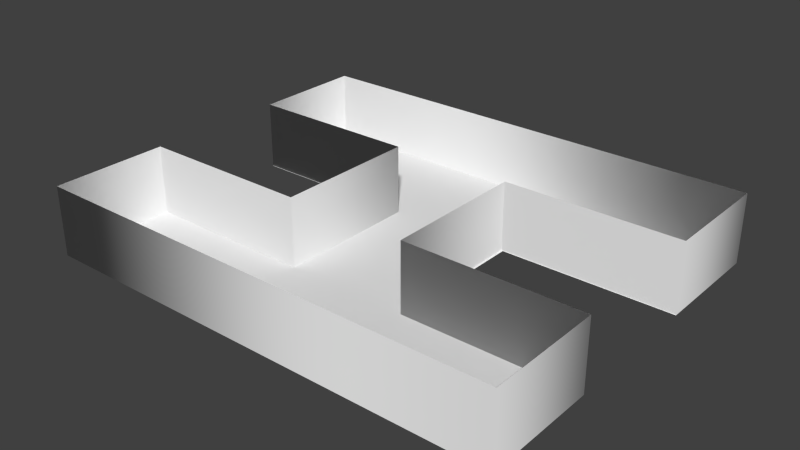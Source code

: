 # Source: bigger_Hydrogen_text_map.blend  (saved by Blender 2.61.0; exported with 4.5.12 LTS)
import bpy
from mathutils import Matrix  # noqa: F401  (used for matrix-valued properties, if any)

bpy.ops.wm.read_factory_settings(use_empty=True)
scene = bpy.context.scene
scene.name = 'Scene'

# ---- collections
col_collection_1 = bpy.data.collections.new('Collection 1'); scene.collection.children.link(col_collection_1)

# ---- world
world_world = bpy.data.worlds.new('World'); scene.world = world_world
world_world.color = (0.05088, 0.05088, 0.05088)
world_world.use_sun_shadow = False
world_world.sun_shadow_jitter_overblur = 0.0
world_world.cycles.sampling_method = 'MANUAL'
world_world.cycles.sample_map_resolution = 256

# ---- meshes
me_mesh_001 = bpy.data.meshes.new('Mesh.001')
me_mesh_001.from_pydata([(0.2953, -8.708e-08, -0.0678), (0.2953, 0.2512, -0.0678), (0.173, 0.2512, -0.0678), (0.173, 0.0, -0.0678), (0.075, 0.0, -0.0678), (0.075, 0.682, -0.0678), (0.173, 0.682, -0.0678), (0.173, 0.4316, -0.0678), (0.2953, 0.4316, -0.0678), (0.2953, 0.682, -0.0678), (0.3933, 0.682, -0.0678), (0.3933, -8.708e-08, -0.0678), (0.2957, 3.986e-08, -0.0678), (0.2957, 3.986e-08, 0.0322), (0.2957, 0.2535, -0.0678), (0.2957, 0.2535, 0.0322), (0.173, 0.2535, -0.0678), (0.173, 0.2535, 0.0322), (0.173, 0.0, -0.0678), (0.173, 0.0, 0.0322), (0.075, 0.0, -0.0678), (0.075, 0.0, 0.0322), (0.075, 0.682, -0.0678), (0.075, 0.682, 0.0322), (0.173, 0.682, -0.0678), (0.173, 0.682, 0.0322), (0.173, 0.4309, -0.0678), (0.173, 0.4309, 0.0322), (0.2957, 0.4309, -0.0678), (0.2957, 0.4309, 0.0322), (0.2957, 0.682, -0.0678), (0.2957, 0.682, 0.0322), (0.3933, 0.682, -0.0678), (0.3933, 0.682, 0.0322), (0.3933, -8.708e-08, -0.0678), (0.3933, -8.708e-08, 0.0322)], [], [(6, 5, 4), (7, 6, 4), (10, 9, 8), (11, 10, 8), (2, 7, 4), (8, 7, 2), (1, 8, 2), (11, 8, 1), (3, 2, 4), (1, 0, 11), (13, 12, 14, 15), (15, 14, 16, 17), (17, 16, 18, 19), (19, 18, 20, 21), (21, 20, 22, 23), (23, 22, 24, 25), (25, 24, 26, 27), (27, 26, 28, 29), (29, 28, 30, 31), (31, 30, 32, 33), (33, 32, 34, 35), (35, 34, 12, 13)])
me_mesh_001.polygons.foreach_set('use_smooth', [0, 0, 0, 0, 0, 0, 0, 0, 0, 0, 1, 1, 1, 1, 1, 1, 1, 1, 1, 1, 1, 1])
me_mesh_001.use_remesh_preserve_volume = False
me_mesh_001.use_remesh_preserve_attributes = False
me_mesh_001.use_mirror_vertex_groups = False
me_mesh_001.update()

# ---- objects
ob_text_001 = bpy.data.objects.new('Text.001', me_mesh_001)

# ---- transforms, parenting, visibility, modifiers, constraints
ob_text_001.location = (43.03, -39.47, 6.908)
ob_text_001.rotation_euler = (0.0, 0.0, 1.571)
ob_text_001.scale = (170.0, 100.0, 100.0)
ob_text_001.lineart.crease_threshold = 0.0

# ---- collection membership
col_collection_1.objects.link(ob_text_001)

# ---- scene / render settings (as saved in the file)
scene.frame_start = 1; scene.frame_end = 250; scene.frame_set(1)
scene.render.engine = 'CYCLES'
scene.render.image_settings.color_mode = 'RGB'
scene.render.image_settings.compression = 90
scene.render.resolution_percentage = 50
scene.render.dither_intensity = 0.0
scene.render.bake_margin = 2
scene.render.bake_bias = 0.0
scene.cycles.use_denoising = False
scene.cycles.samples = 10
scene.cycles.sampling_pattern = 'TABULATED_SOBOL'
scene.cycles.light_sampling_threshold = 0.0
scene.cycles.use_adaptive_sampling = False
scene.cycles.use_light_tree = False
scene.cycles.blur_glossy = 0.0
scene.cycles.volume_bounces = 1
scene.cycles.pixel_filter_type = 'GAUSSIAN'
scene.cycles.sample_clamp_indirect = 0.0
scene.view_settings.view_transform = 'Standard'
bpy.context.view_layer.update()

# ---- added for rendering (the .blend has no active camera and no usable light): camera, sun
cam_auto = bpy.data.cameras.new('AutoCamera')
cam_auto.lens = 50.0
cam_auto.sensor_width = 36.0
cam_auto.clip_end = 1422.99
ob_auto_camera = bpy.data.objects.new('AutoCamera', cam_auto)
scene.collection.objects.link(ob_auto_camera)
ob_auto_camera.location = (90.0099, -96.9641, 69.9944)
ob_auto_camera.rotation_euler = (1.09748, -7.21219e-08, 0.694738)
scene.camera = ob_auto_camera
light_auto_sun = bpy.data.lights.new('AutoSun', 'SUN')
light_auto_sun.energy = 3.0
light_auto_sun.angle = 0.0523599
ob_auto_sun = bpy.data.objects.new('AutoSun', light_auto_sun)
scene.collection.objects.link(ob_auto_sun)
ob_auto_sun.rotation_euler = (0.872665, 0.174533, 0.523599)
bpy.context.view_layer.update()
